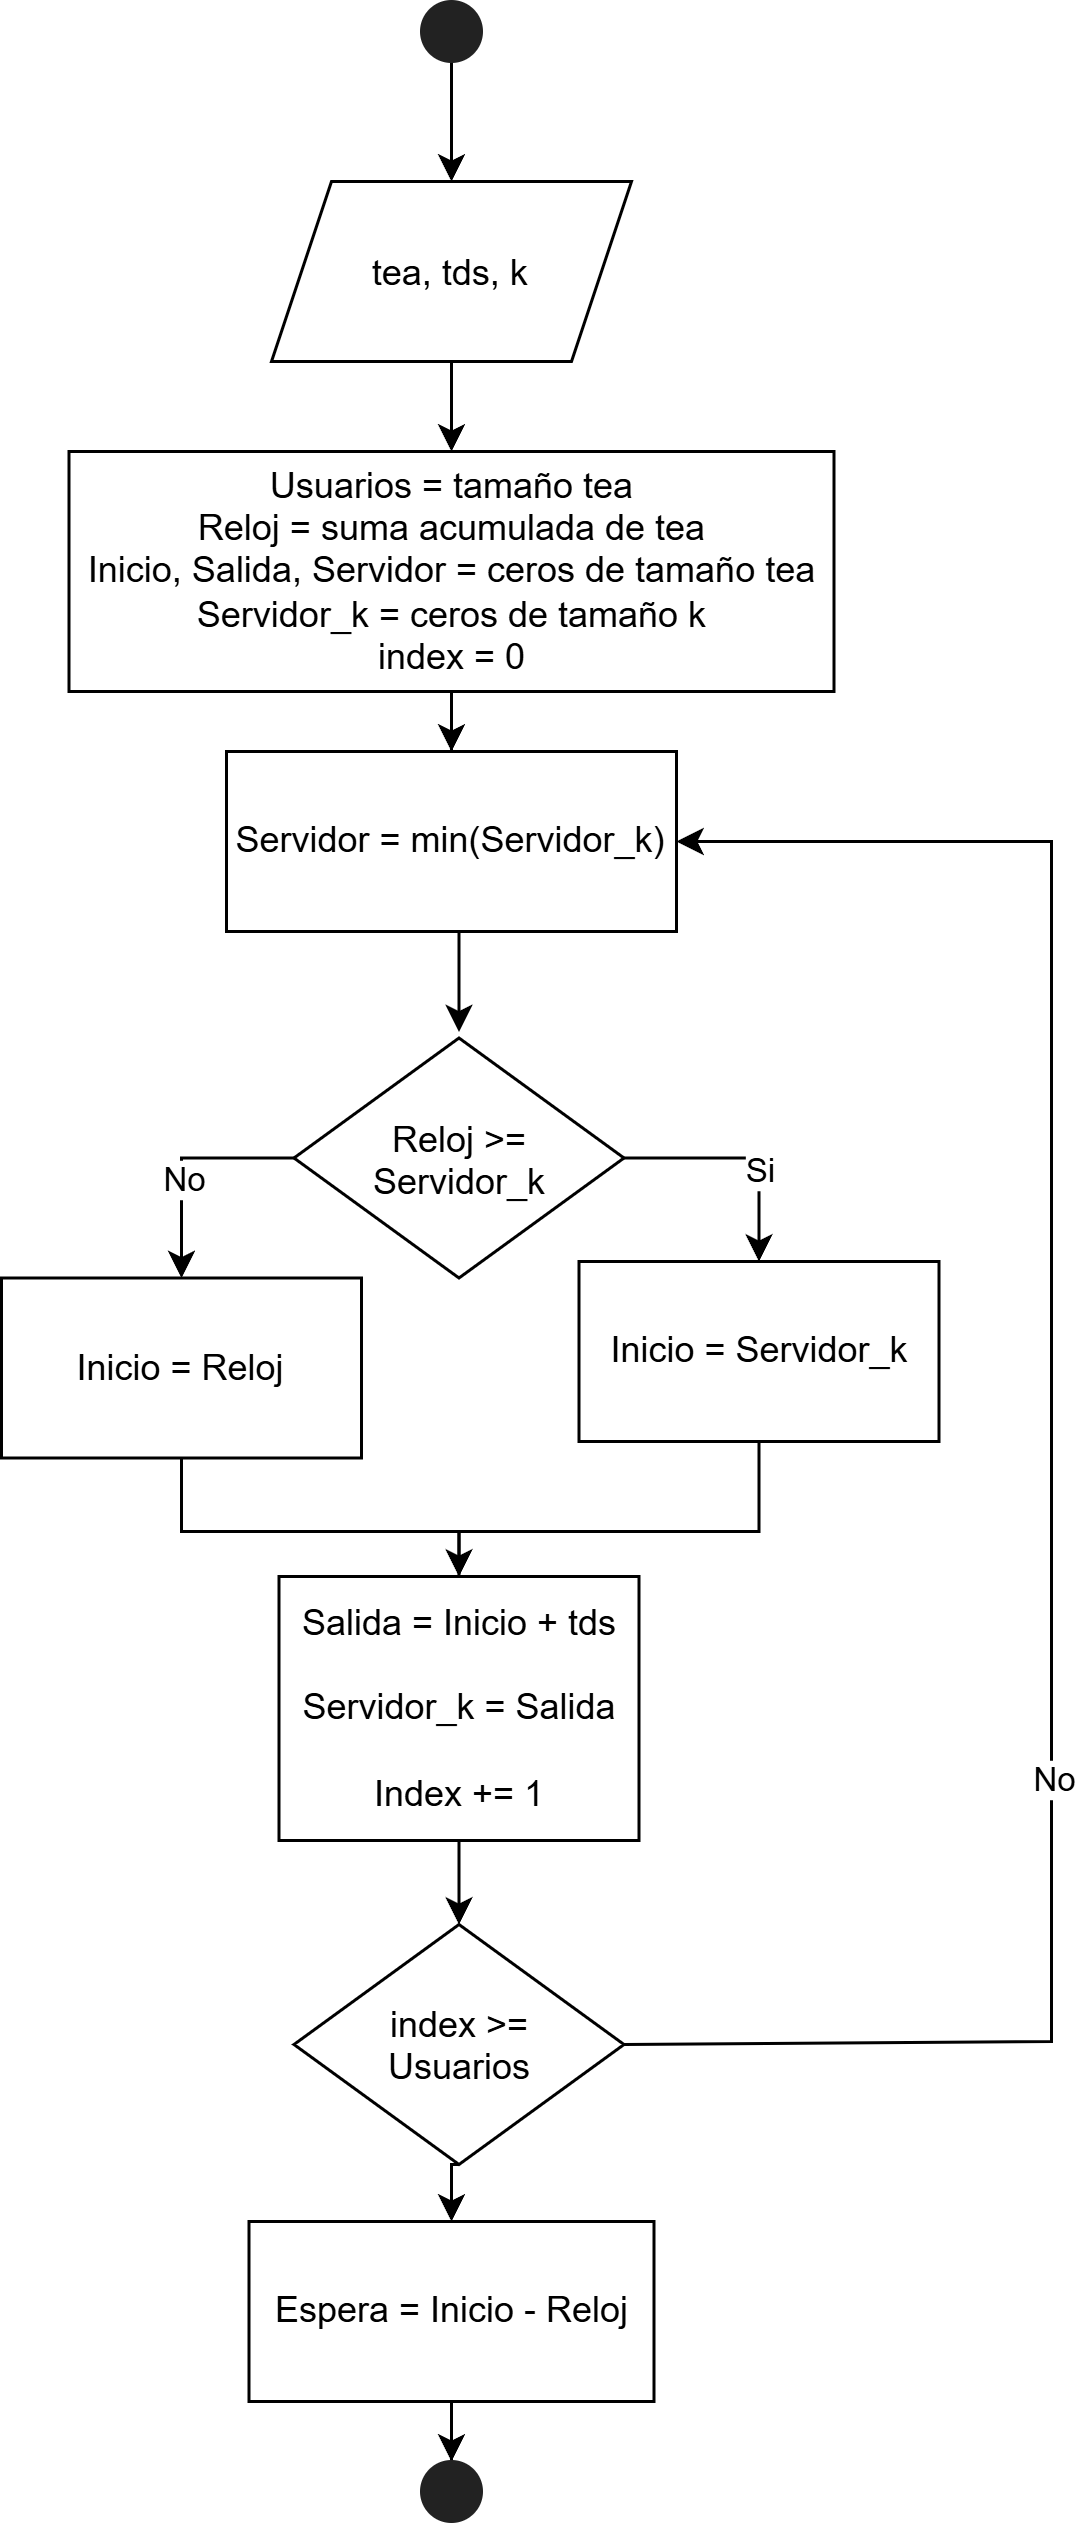

The diagram above was exported from draw.io. Its source (the exported page's mxGraphModel, read from the mxfile embedded in the PNG):
<mxGraphModel dx="1694" dy="940" grid="1" gridSize="10" guides="1" tooltips="1" connect="1" arrows="1" fold="1" page="1" pageScale="1" pageWidth="827" pageHeight="1169" math="0" shadow="0">
  <root>
    <mxCell id="0" />
    <mxCell id="1" parent="0" />
    <mxCell id="XTARp40hVyc7GtOnyh-U-34" edge="1" parent="1" source="XTARp40hVyc7GtOnyh-U-31" style="edgeStyle=orthogonalEdgeStyle;rounded=0;orthogonalLoop=1;jettySize=auto;html=1;entryX=0.5;entryY=0;entryDx=0;entryDy=0;defaultLabelBackgroundColor=page;" target="XTARp40hVyc7GtOnyh-U-32">
      <mxGeometry relative="1" as="geometry" />
    </mxCell>
    <UserObject label="" plantUmlId="start_0" plantUmlBaseStyle="ellipse;fillColor=#222222;strokeColor=#222222;rounded=1;arcSize=8;absoluteArcSize=1;shadow=0;fontSize=12;fontFamily=Arial;" plantUmlBaseValue="" id="XTARp40hVyc7GtOnyh-U-31">
      <mxCell parent="1" style="ellipse;fillColor=#222222;strokeColor=#222222;rounded=1;arcSize=8;absoluteArcSize=1;shadow=0;fontSize=12;fontFamily=Arial;" vertex="1">
        <mxGeometry height="20" width="20" x="510" y="30" as="geometry" />
      </mxCell>
    </UserObject>
    <mxCell id="XTARp40hVyc7GtOnyh-U-35" edge="1" parent="1" source="XTARp40hVyc7GtOnyh-U-32" style="edgeStyle=orthogonalEdgeStyle;rounded=0;orthogonalLoop=1;jettySize=auto;html=1;defaultLabelBackgroundColor=page;" target="XTARp40hVyc7GtOnyh-U-37">
      <mxGeometry relative="1" x="-0.0833" as="geometry">
        <Array as="points" />
        <mxPoint x="690" y="120" as="targetPoint" />
      </mxGeometry>
    </mxCell>
    <mxCell id="XTARp40hVyc7GtOnyh-U-32" parent="1" style="shape=parallelogram;perimeter=parallelogramPerimeter;whiteSpace=wrap;html=1;shapeInside=1;fixedSize=1;" value="&lt;span style=&quot;font-family: Arial; text-align: left;&quot;&gt;tea, tds, k&lt;/span&gt;" vertex="1">
      <mxGeometry height="60" width="120" x="460" y="90" as="geometry" />
    </mxCell>
    <mxCell id="XTARp40hVyc7GtOnyh-U-40" edge="1" parent="1" style="edgeStyle=orthogonalEdgeStyle;rounded=0;orthogonalLoop=1;jettySize=auto;html=1;defaultLabelBackgroundColor=page;exitX=0.5;exitY=1;exitDx=0;exitDy=0;">
      <mxGeometry relative="1" as="geometry">
        <mxPoint x="522.5" y="334" as="sourcePoint" />
        <mxPoint x="522.5" y="373.5" as="targetPoint" />
      </mxGeometry>
    </mxCell>
    <mxCell id="XTARp40hVyc7GtOnyh-U-37" parent="1" style="rounded=0;whiteSpace=wrap;html=1;" value="&lt;div&gt;Usuarios = tamaño tea&lt;/div&gt;Reloj = suma acumulada de tea&lt;br style=&quot;padding: 0px; margin: 0px;&quot;&gt;Inicio, Salida, Servidor = ceros de tamaño tea&lt;br style=&quot;padding: 0px; margin: 0px;&quot;&gt;Servidor_k = ceros de tamaño k&lt;br style=&quot;padding: 0px; margin: 0px;&quot;&gt;index = 0" vertex="1">
      <mxGeometry height="80" width="255" x="392.5" y="180" as="geometry" />
    </mxCell>
    <mxCell id="XTARp40hVyc7GtOnyh-U-43" edge="1" parent="1" source="XTARp40hVyc7GtOnyh-U-39" style="edgeStyle=orthogonalEdgeStyle;rounded=0;orthogonalLoop=1;jettySize=auto;html=1;exitX=0;exitY=0.5;exitDx=0;exitDy=0;entryX=0.5;entryY=0;entryDx=0;entryDy=0;defaultLabelBackgroundColor=page;" target="XTARp40hVyc7GtOnyh-U-41">
      <mxGeometry relative="1" as="geometry" />
    </mxCell>
    <mxCell id="XTARp40hVyc7GtOnyh-U-46" connectable="0" parent="XTARp40hVyc7GtOnyh-U-43" style="edgeLabel;html=1;align=center;verticalAlign=middle;resizable=0;points=[];inheritText=1;defaultLabelBackgroundColor=page;" value="No" vertex="1">
      <mxGeometry relative="1" x="0.136" as="geometry">
        <mxPoint as="offset" />
      </mxGeometry>
    </mxCell>
    <mxCell id="XTARp40hVyc7GtOnyh-U-44" edge="1" parent="1" source="XTARp40hVyc7GtOnyh-U-39" style="edgeStyle=orthogonalEdgeStyle;rounded=0;orthogonalLoop=1;jettySize=auto;html=1;exitX=1;exitY=0.5;exitDx=0;exitDy=0;defaultLabelBackgroundColor=page;" target="XTARp40hVyc7GtOnyh-U-42">
      <mxGeometry relative="1" as="geometry" />
    </mxCell>
    <mxCell id="XTARp40hVyc7GtOnyh-U-47" connectable="0" parent="XTARp40hVyc7GtOnyh-U-44" style="edgeLabel;html=1;align=center;verticalAlign=middle;resizable=0;points=[];inheritText=1;defaultLabelBackgroundColor=page;" value="Si" vertex="1">
      <mxGeometry relative="1" x="0.2213" as="geometry">
        <mxPoint as="offset" />
      </mxGeometry>
    </mxCell>
    <mxCell id="XTARp40hVyc7GtOnyh-U-39" parent="1" style="rhombus;whiteSpace=wrap;html=1;shapeInside=1;" value="Reloj &amp;gt;= Servidor_k" vertex="1">
      <mxGeometry height="80" width="110" x="467.5" y="375.5" as="geometry" />
    </mxCell>
    <mxCell id="XTARp40hVyc7GtOnyh-U-66" edge="1" parent="1" source="XTARp40hVyc7GtOnyh-U-41" style="edgeStyle=orthogonalEdgeStyle;rounded=0;orthogonalLoop=1;jettySize=auto;html=1;defaultLabelBackgroundColor=page;endArrow=none;endFill=0;" target="XTARp40hVyc7GtOnyh-U-48">
      <mxGeometry relative="1" x="-0.4394" as="geometry">
        <Array as="points">
          <mxPoint x="430" y="540" />
          <mxPoint x="522.5" y="540" />
        </Array>
        <mxPoint x="480" y="540" as="targetPoint" />
      </mxGeometry>
    </mxCell>
    <mxCell id="XTARp40hVyc7GtOnyh-U-41" parent="1" style="rounded=0;whiteSpace=wrap;html=1;" value="Inicio = Reloj" vertex="1">
      <mxGeometry height="60" width="120" x="370" y="455.5" as="geometry" />
    </mxCell>
    <mxCell id="XTARp40hVyc7GtOnyh-U-64" edge="1" parent="1" source="XTARp40hVyc7GtOnyh-U-42" style="edgeStyle=orthogonalEdgeStyle;rounded=0;orthogonalLoop=1;jettySize=auto;html=1;entryX=0.5;entryY=0;entryDx=0;entryDy=0;defaultLabelBackgroundColor=page;" target="XTARp40hVyc7GtOnyh-U-48">
      <mxGeometry relative="1" as="geometry">
        <Array as="points">
          <mxPoint x="622.5" y="540" />
          <mxPoint x="522.5" y="540" />
        </Array>
      </mxGeometry>
    </mxCell>
    <mxCell id="XTARp40hVyc7GtOnyh-U-42" parent="1" style="rounded=0;whiteSpace=wrap;html=1;" value="Inicio = Servidor_k" vertex="1">
      <mxGeometry height="60" width="120" x="562.5" y="450" as="geometry" />
    </mxCell>
    <mxCell id="XTARp40hVyc7GtOnyh-U-52" edge="1" parent="1" source="XTARp40hVyc7GtOnyh-U-48" style="edgeStyle=orthogonalEdgeStyle;rounded=0;orthogonalLoop=1;jettySize=auto;html=1;entryX=0.5;entryY=0;entryDx=0;entryDy=0;defaultLabelBackgroundColor=page;" target="XTARp40hVyc7GtOnyh-U-51">
      <mxGeometry relative="1" as="geometry">
        <mxPoint x="527.5" y="713.5" as="targetPoint" />
      </mxGeometry>
    </mxCell>
    <mxCell id="XTARp40hVyc7GtOnyh-U-48" parent="1" style="rounded=0;whiteSpace=wrap;html=1;" value="Salida = Inicio + tds&lt;div&gt;&lt;br&gt;&lt;/div&gt;&lt;div&gt;Servidor_k = Salida&lt;/div&gt;&lt;div&gt;&lt;br&gt;&lt;/div&gt;&lt;div&gt;Index += 1&lt;/div&gt;" vertex="1">
      <mxGeometry height="88" width="120" x="462.5" y="555" as="geometry" />
    </mxCell>
    <mxCell id="XTARp40hVyc7GtOnyh-U-53" edge="1" parent="1" source="XTARp40hVyc7GtOnyh-U-51" style="edgeStyle=orthogonalEdgeStyle;rounded=0;orthogonalLoop=1;jettySize=auto;html=1;exitX=1;exitY=0.5;exitDx=0;exitDy=0;defaultLabelBackgroundColor=page;entryX=1;entryY=0.5;entryDx=0;entryDy=0;" target="XTARp40hVyc7GtOnyh-U-54">
      <mxGeometry relative="1" x="-0.3717" as="geometry">
        <Array as="points">
          <mxPoint x="577.5" y="710" />
          <mxPoint x="720" y="710" />
          <mxPoint x="720" y="310" />
        </Array>
        <mxPoint x="689.9999999999998" y="838.75" as="sourcePoint" />
        <mxPoint x="704.9999999999998" y="402" as="targetPoint" />
      </mxGeometry>
    </mxCell>
    <mxCell id="XTARp40hVyc7GtOnyh-U-56" connectable="0" parent="XTARp40hVyc7GtOnyh-U-53" style="edgeLabel;html=1;align=center;verticalAlign=middle;resizable=0;points=[];inheritText=1;defaultLabelBackgroundColor=page;" value="No" vertex="1">
      <mxGeometry relative="1" x="-0.3089" as="geometry">
        <mxPoint as="offset" />
      </mxGeometry>
    </mxCell>
    <mxCell id="XTARp40hVyc7GtOnyh-U-57" edge="1" parent="1" source="XTARp40hVyc7GtOnyh-U-51" style="edgeStyle=orthogonalEdgeStyle;rounded=0;orthogonalLoop=1;jettySize=auto;html=1;exitX=0.5;exitY=1;exitDx=0;exitDy=0;defaultLabelBackgroundColor=page;entryX=0.5;entryY=0;entryDx=0;entryDy=0;" target="XTARp40hVyc7GtOnyh-U-58">
      <mxGeometry relative="1" as="geometry">
        <mxPoint x="524.6944444444446" y="900" as="targetPoint" />
      </mxGeometry>
    </mxCell>
    <mxCell id="XTARp40hVyc7GtOnyh-U-51" parent="1" style="rhombus;whiteSpace=wrap;html=1;shapeInside=1;" value="index &amp;gt;= Usuarios" vertex="1">
      <mxGeometry height="80" width="110" x="467.5" y="671" as="geometry" />
    </mxCell>
    <mxCell id="XTARp40hVyc7GtOnyh-U-58" parent="1" style="rounded=0;whiteSpace=wrap;html=1;" value="Espera = Inicio - Reloj" vertex="1">
      <mxGeometry height="60" width="135" x="452.5" y="770" as="geometry" />
    </mxCell>
    <mxCell id="XTARp40hVyc7GtOnyh-U-62" edge="1" parent="1" source="XTARp40hVyc7GtOnyh-U-37" style="edgeStyle=orthogonalEdgeStyle;rounded=0;orthogonalLoop=1;jettySize=auto;html=1;defaultLabelBackgroundColor=page;" target="XTARp40hVyc7GtOnyh-U-54" value="">
      <mxGeometry relative="1" as="geometry">
        <mxPoint x="520" y="260" as="sourcePoint" />
        <mxPoint x="519.9999999999998" y="360" as="targetPoint" />
      </mxGeometry>
    </mxCell>
    <mxCell id="XTARp40hVyc7GtOnyh-U-54" parent="1" style="rounded=0;whiteSpace=wrap;html=1;" value="Servidor = min(Servidor_k)" vertex="1">
      <mxGeometry height="60" width="150" x="445" y="280" as="geometry" />
    </mxCell>
    <mxCell id="XTARp40hVyc7GtOnyh-U-63" edge="1" parent="1" source="XTARp40hVyc7GtOnyh-U-58" style="edgeStyle=orthogonalEdgeStyle;rounded=0;orthogonalLoop=1;jettySize=auto;html=1;exitX=0.5;exitY=1;exitDx=0;exitDy=0;defaultLabelBackgroundColor=page;" target="XTARp40hVyc7GtOnyh-U-61" value="">
      <mxGeometry relative="1" as="geometry">
        <mxPoint x="520.5" y="830" as="sourcePoint" />
        <mxPoint x="519.9722222222222" y="950" as="targetPoint" />
      </mxGeometry>
    </mxCell>
    <UserObject label="" plantUmlId="start_0" plantUmlBaseStyle="ellipse;fillColor=#222222;strokeColor=#222222;rounded=1;arcSize=8;absoluteArcSize=1;shadow=0;fontSize=12;fontFamily=Arial;" plantUmlBaseValue="" id="XTARp40hVyc7GtOnyh-U-61">
      <mxCell parent="1" style="ellipse;fillColor=#222222;strokeColor=#222222;rounded=1;arcSize=8;absoluteArcSize=1;shadow=0;fontSize=12;fontFamily=Arial;" vertex="1">
        <mxGeometry height="20" width="20" x="510" y="850" as="geometry" />
      </mxCell>
    </UserObject>
  </root>
</mxGraphModel>